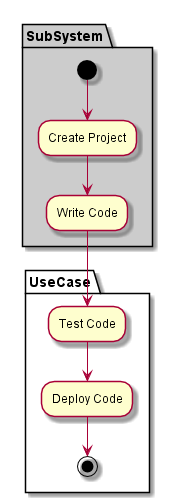

The diagram above was rendered by PlantUML. Its source (embedded in the PNG):
@startuml

partition "UseCase" {

}

partition SubSystem  #cccccc {
  (*) --> "Create Project"
  --> "Write Code"
}

partition "UseCase" {
  "Write Code" --> "Test Code"
  "Test Code" --> "Deploy Code"
  "Deploy Code" --> (*)
}

@enduml